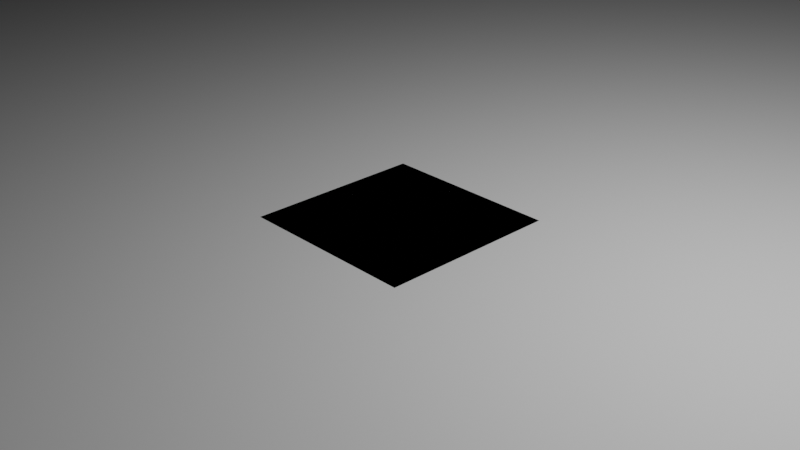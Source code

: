 # Source: Proj.blend  (saved by Blender 2.90.8; exported with 4.5.12 LTS)
import bpy
from mathutils import Matrix  # noqa: F401  (used for matrix-valued properties, if any)

bpy.ops.wm.read_factory_settings(use_empty=True)
scene = bpy.context.scene
scene.name = 'Scene'

# ---- collections
col_collection = bpy.data.collections.new('Collection'); scene.collection.children.link(col_collection)
col_arco = bpy.data.collections.new('Arco'); scene.collection.children.link(col_arco)
col_eidificio = bpy.data.collections.new('Eidificio'); scene.collection.children.link(col_eidificio)
col_passeios = bpy.data.collections.new('Passeios'); scene.collection.children.link(col_passeios)
col_estradas = bpy.data.collections.new('Estradas'); scene.collection.children.link(col_estradas)

# ---- materials (node trees are filled in below, after node groups)
mat_material = bpy.data.materials.new('Material')
mat_material.use_transparent_shadow = False

# ---- material node trees
mat_material.use_nodes = True; mat_material.node_tree.nodes.clear()
_N = mat_material.node_tree.nodes; _L = mat_material.node_tree.links
n0 = _N.new('ShaderNodeBsdfPrincipled'); n0.name = 'Principled BSDF'; n0.location = (10, 300)
n0.distribution = 'GGX'
n0.subsurface_method = 'BURLEY'
n0.inputs[3].default_value = 1.45
n0.inputs[27].default_value = (0.0, 0.0, 0.0, 1.0)
n0.inputs[28].default_value = 1.0
n1 = _N.new('ShaderNodeOutputMaterial'); n1.name = 'Material Output'; n1.location = (300, 300)
_L.new(n0.outputs[0], n1.inputs[0])
n1.is_active_output = True

# ---- cameras
cam_camera = bpy.data.cameras.new('Camera')
cam_camera.clip_end = 100.0
cam_camera.ortho_scale = 7.314

# ---- lights
light_light = bpy.data.lights.new('Light', 'POINT')
light_light.transmission_factor = 0.0
light_light.energy = 1000.0
light_light.shadow_soft_size = 0.1
light_light.shadow_maximum_resolution = 0.006
light_light.use_absolute_resolution = True

# ---- meshes
me_plane = bpy.data.meshes.new('Plane')
me_plane.from_pydata([(-105.6, -131.1, 0.0), (102.2, -131.1, 0.0), (-105.6, 128.8, 0.0), (102.2, 128.8, 0.0), (-1.0, -1.0, 0.0), (1.0, -1.0, 0.0), (-1.0, 1.0, 0.0), (1.0, 1.0, 0.0)], [], [(0, 1, 3, 2), (4, 5, 7, 6)])
_uv = me_plane.uv_layers.new(name='UVMap')
_uv.uv.foreach_set('vector', [8.939e-05, 0.7993, 8.939e-05, 8.939e-05, 0.9999, 8.939e-05, 0.9999, 0.7993, 0.0, 0.0, 1.0, 0.0, 1.0, 1.0, 0.0, 1.0])
_ca = me_plane.color_attributes.new('Col', 'BYTE_COLOR', 'CORNER')
_ca.data.foreach_set('color', [1.0, 1.0, 1.0, 1.0, 1.0, 1.0, 1.0, 1.0, 1.0, 1.0, 1.0, 1.0, 1.0, 1.0, 1.0, 1.0, 1.0, 1.0, 1.0, 1.0, 1.0, 1.0, 1.0, 1.0, 1.0, 1.0, 1.0, 1.0, 1.0, 1.0, 1.0, 1.0])
me_plane.use_remesh_fix_poles = True
me_plane.use_remesh_preserve_attributes = False
me_plane.use_mirror_x = True
me_plane.use_mirror_y = True
me_plane.use_mirror_z = True
me_plane.update()
me_cube = bpy.data.meshes.new('Cube')
me_cube.from_pydata([(-1.0, -1.006, -1.0), (-1.0, -1.006, 1.404), (-1.0, 0.9937, -1.0), (-1.0, 0.9937, 1.404), (1.0, -1.006, -1.0), (1.0, -1.006, 1.404), (1.0, 0.9937, -1.0), (1.0, 0.9937, 1.404), (0.1431, 0.9937, 1.002), (0.1431, -1.006, 1.002), (-0.2806, 0.9937, 0.9415), (-0.2806, -1.006, 0.9415), (-0.1431, 0.9937, 1.002), (-0.1431, -1.006, 1.002), (0.0, 0.9937, 1.023), (0.0, -1.006, 1.023), (-0.4074, 0.9937, 0.8425), (-0.4074, -1.006, 0.8425), (0.2806, 0.9937, 0.9415), (0.2806, -1.006, 0.9415), (0.4074, 0.9937, 0.8425), (0.4074, -1.006, 0.8425), (-0.5185, 0.9937, 0.7092), (-0.5185, -1.006, 0.7092), (-0.6097, 0.9937, 0.5469), (-0.6097, -1.006, 0.5469), (0.5185, 0.9937, 0.7092), (0.5185, -1.006, 0.7092), (0.6097, 0.9937, 0.5469), (0.6097, -1.006, 0.5469), (-0.6775, 0.9937, 0.04567), (-0.6775, -1.006, 0.04567), (0.6775, 0.9937, 0.04567), (0.6775, -1.006, 0.04567), (0.6775, 0.9937, -0.1553), (0.6775, -1.006, -0.1553), (-0.6775, 0.9937, -0.1553), (-0.6775, -1.006, -0.1553), (0.6775, 0.9937, -0.3643), (0.6775, -1.006, -0.3643), (-0.6775, 0.9937, -0.3643), (-0.6775, -1.006, -0.3643), (-0.6775, 0.9937, -0.5734), (-0.6775, -1.006, -0.5734), (0.6775, -1.006, -1.0), (0.6775, 0.9937, -0.5734), (0.6775, -1.006, -0.5734), (-0.6775, 0.9937, -0.7744), (-0.6775, -1.006, -0.7744), (-0.6775, 0.9937, -0.9596), (-0.6775, -1.006, -0.9596), (-0.6775, -1.006, -1.0), (-0.6775, 0.9937, -1.0), (0.6775, 0.9937, -0.9596), (0.6775, -1.006, -0.9596), (0.6775, 0.9937, -1.0), (0.6775, 0.9937, -0.7744), (0.6775, -1.006, -0.7744)], [], [(0, 1, 3, 2), (2, 3, 7, 6, 55, 53, 56, 45, 38, 34, 32, 28, 26, 20, 18, 8, 14, 12, 10, 16, 22, 24, 30, 36, 40, 42, 47, 49, 52), (6, 7, 5, 4), (4, 5, 1, 0, 51, 50, 48, 43, 41, 37, 31, 25, 23, 17, 11, 13, 15, 9, 19, 21, 27, 29, 33, 35, 39, 46, 57, 54, 44), (2, 52, 51, 0), (7, 3, 1, 5), (34, 35, 33, 32), (38, 39, 35, 34), (32, 33, 29, 28), (20, 21, 19, 18), (26, 27, 21, 20), (49, 50, 51, 52), (16, 17, 23, 22), (36, 37, 41, 40), (45, 46, 39, 38), (53, 54, 57, 56), (30, 31, 37, 36), (22, 23, 25, 24), (10, 11, 17, 16), (56, 57, 46, 45), (44, 55, 6, 4), (54, 53, 55, 44), (42, 43, 48, 47), (8, 9, 15, 14), (47, 48, 50, 49), (14, 15, 13, 12), (24, 25, 31, 30), (18, 19, 9, 8), (12, 13, 11, 10), (40, 41, 43, 42), (28, 29, 27, 26)])
_uv = me_cube.uv_layers.new(name='UVMap')
_uv.uv.foreach_set('vector', [0.375, 0.0, 0.625, 0.0, 0.625, 0.25, 0.375, 0.25, 0.375, 0.25, 0.625, 0.25, 0.625, 0.5, 0.375, 0.5, 0.375, 0.4484, 0.3801, 0.4512, 0.4032, 0.4597, 0.4283, 0.4649, 0.4545, 0.4667, 0.4806, 0.4649, 0.5057, 0.4597, 0.5289, 0.4512, 0.5492, 0.4398, 0.5658, 0.4259, 0.5782, 0.4101, 0.5858, 0.3929, 0.5884, 0.375, 0.5858, 0.3571, 0.5782, 0.3399, 0.5658, 0.3241, 0.5492, 0.3102, 0.5289, 0.2988, 0.5057, 0.2903, 0.4806, 0.2851, 0.4545, 0.2833, 0.4283, 0.2851, 0.4032, 0.2903, 0.3801, 0.2988, 0.375, 0.3016, 0.375, 0.5, 0.625, 0.5, 0.625, 0.75, 0.375, 0.75, 0.375, 0.75, 0.625, 0.75, 0.625, 1.0, 0.375, 1.0, 0.375, 0.9484, 0.3801, 0.9512, 0.4032, 0.9597, 0.4283, 0.9649, 0.4545, 0.9667, 0.4806, 0.9649, 0.5057, 0.9597, 0.5289, 0.9512, 0.5492, 0.9398, 0.5658, 0.9259, 0.5782, 0.9101, 0.5858, 0.8929, 0.5884, 0.875, 0.5858, 0.8571, 0.5782, 0.8399, 0.5658, 0.8241, 0.5492, 0.8102, 0.5289, 0.7988, 0.5057, 0.7903, 0.4806, 0.7851, 0.4545, 0.7833, 0.4283, 0.7851, 0.4032, 0.7903, 0.3801, 0.7988, 0.375, 0.8016, 0.125, 0.5, 0.1766, 0.5, 0.1766, 0.75, 0.125, 0.75, 0.625, 0.5, 0.875, 0.5, 0.875, 0.75, 0.625, 0.75, 0.7812, 0.5093, 0.7812, 0.9865, 0.8125, 0.9865, 0.8125, 0.5093, 0.75, 0.5093, 0.75, 0.9865, 0.7812, 0.9865, 0.7812, 0.5093, 0.8125, 0.5093, 0.8125, 0.9865, 0.8438, 0.9865, 0.8438, 0.5093, 0.9062, 0.5093, 0.9062, 0.9865, 0.9375, 0.9865, 0.9375, 0.5093, 0.875, 0.5093, 0.875, 0.9865, 0.9062, 0.9865, 0.9062, 0.5093, 0.3438, 0.5093, 0.3438, 0.9865, 0.3515, 0.9865, 0.3515, 0.5093, 0.09375, 0.5093, 0.09375, 0.9865, 0.125, 0.9865, 0.125, 0.5093, 0.2188, 0.5093, 0.2188, 0.9865, 0.25, 0.9865, 0.25, 0.5093, 0.7188, 0.5093, 0.7188, 0.9865, 0.75, 0.9865, 0.75, 0.5093, 0.6562, 0.5093, 0.6562, 0.9865, 0.6875, 0.9865, 0.6875, 0.5093, 0.1875, 0.5093, 0.1875, 0.9865, 0.2188, 0.9865, 0.2188, 0.5093, 0.125, 0.5093, 0.125, 0.9865, 0.1562, 0.9865, 0.1562, 0.5093, 0.0625, 0.5093, 0.0625, 0.9865, 0.09375, 0.9865, 0.09375, 0.5093, 0.6875, 0.5093, 0.6875, 0.9865, 0.7188, 0.9865, 0.7188, 0.5093, 0.3234, 0.75, 0.3234, 0.5, 0.375, 0.5, 0.375, 0.75, 0.6562, 0.9865, 0.6562, 0.5093, 0.6485, 0.5093, 0.6485, 0.9865, 0.2812, 0.5093, 0.2812, 0.9865, 0.3125, 0.9865, 0.3125, 0.5093, 0.9688, 0.5093, 0.9688, 0.9865, 1.0, 0.9865, 1.0, 0.5093, 0.3125, 0.5093, 0.3125, 0.9865, 0.3438, 0.9865, 0.3438, 0.5093, 0.0, 0.5093, 0.0, 0.9865, 0.03125, 0.9865, 0.03125, 0.5093, 0.1562, 0.5093, 0.1562, 0.9865, 0.1875, 0.9865, 0.1875, 0.5093, 0.9375, 0.5093, 0.9375, 0.9865, 0.9688, 0.9865, 0.9688, 0.5093, 0.03125, 0.5093, 0.03125, 0.9865, 0.0625, 0.9865, 0.0625, 0.5093, 0.25, 0.5093, 0.25, 0.9865, 0.2812, 0.9865, 0.2812, 0.5093, 0.8438, 0.5093, 0.8438, 0.9865, 0.875, 0.9865, 0.875, 0.5093])
me_cube.materials.append(mat_material)
me_cube.use_remesh_fix_poles = True
me_cube.use_remesh_preserve_attributes = False
me_cube.use_mirror_vertex_groups = False
me_cube.update()
me_cube_001 = bpy.data.meshes.new('Cube.001')
me_cube_001.from_pydata([(-1.0, -1.0, -1.037), (-1.0, -1.0, 0.9629), (-1.0, 1.0, -1.037), (-1.0, 1.0, 0.9629), (8.999, -1.0, -1.037), (8.999, -1.0, 0.9629), (8.999, 1.0, -1.037), (8.999, 1.0, 0.9629), (0.8307, 1.0, -1.037), (0.8307, 1.0, 0.9629), (0.8307, -1.0, -1.037), (0.8307, -1.0, 0.9629), (-1.0, -2.281, -1.037), (-1.0, -2.281, 0.9629), (0.8307, -2.281, 0.9629), (0.8307, -2.281, -1.037), (7.183, 1.0, 0.9629), (7.183, -1.0, -1.037), (7.183, 1.0, -1.037), (7.183, -1.0, 0.9629), (8.999, -2.278, 0.9629), (8.999, -2.278, -1.037), (7.183, -2.278, -1.037), (7.183, -2.278, 0.9629)], [], [(0, 1, 3, 2), (18, 16, 7, 6), (6, 7, 5, 4), (11, 1, 13, 14), (18, 6, 4, 17), (9, 3, 1, 11), (16, 9, 11, 19), (2, 8, 10, 0), (17, 19, 11, 10), (2, 3, 9, 8), (15, 14, 13, 12), (10, 11, 14, 15), (0, 10, 15, 12), (1, 0, 12, 13), (4, 5, 20, 21), (7, 16, 19, 5), (8, 18, 17, 10), (8, 9, 16, 18), (21, 20, 23, 22), (5, 19, 23, 20), (17, 4, 21, 22), (19, 17, 22, 23)])
_uv = me_cube_001.uv_layers.new(name='UVMap')
_uv.uv.foreach_set('vector', [0.375, 0.0, 0.625, 0.0, 0.625, 0.25, 0.375, 0.25, 0.375, 0.4546, 0.625, 0.4546, 0.625, 0.5, 0.375, 0.5, 0.375, 0.5, 0.625, 0.5, 0.625, 0.75, 0.375, 0.75, 0.8292, 0.75, 0.875, 0.75, 0.875, 0.75, 0.8292, 0.75, 0.3296, 0.5, 0.375, 0.5, 0.375, 0.75, 0.3296, 0.75, 0.8292, 0.5, 0.875, 0.5, 0.875, 0.75, 0.8292, 0.75, 0.6704, 0.5, 0.8292, 0.5, 0.8292, 0.75, 0.6704, 0.75, 0.125, 0.5, 0.1708, 0.5, 0.1708, 0.75, 0.125, 0.75, 0.375, 0.7954, 0.625, 0.7954, 0.625, 0.9542, 0.375, 0.9542, 0.375, 0.25, 0.625, 0.25, 0.625, 0.2958, 0.375, 0.2958, 0.375, 0.9542, 0.625, 0.9542, 0.625, 1.0, 0.375, 1.0, 0.375, 0.9542, 0.625, 0.9542, 0.625, 0.9542, 0.375, 0.9542, 0.125, 0.75, 0.1708, 0.75, 0.1708, 0.75, 0.125, 0.75, 0.625, 0.0, 0.375, 0.0, 0.375, 0.0, 0.625, 0.0, 0.375, 0.75, 0.625, 0.75, 0.625, 0.75, 0.375, 0.75, 0.625, 0.5, 0.6704, 0.5, 0.6704, 0.75, 0.625, 0.75, 0.1708, 0.5, 0.3296, 0.5, 0.3296, 0.75, 0.1708, 0.75, 0.375, 0.2958, 0.625, 0.2958, 0.625, 0.4546, 0.375, 0.4546, 0.375, 0.75, 0.625, 0.75, 0.625, 0.7954, 0.375, 0.7954, 0.625, 0.75, 0.6704, 0.75, 0.6704, 0.75, 0.625, 0.75, 0.3296, 0.75, 0.375, 0.75, 0.375, 0.75, 0.3296, 0.75, 0.625, 0.7954, 0.375, 0.7954, 0.375, 0.7954, 0.625, 0.7954])
me_cube_001.use_remesh_fix_poles = True
me_cube_001.use_remesh_preserve_attributes = False
me_cube_001.use_mirror_vertex_groups = False
me_cube_001.update()
me_cube_002 = bpy.data.meshes.new('Cube.002')
me_cube_002.from_pydata([(-1.0, -1.0, -1.037), (-1.0, -1.0, 0.9629), (-1.0, 1.0, -1.037), (-1.0, 1.0, 0.9629), (9.042, -1.0, -1.037), (9.042, -1.0, 0.9629), (9.042, 1.0, -1.037), (9.042, 1.0, 0.9629), (0.8307, 1.0, -1.037), (0.8307, 1.0, 0.9629), (0.8307, -1.0, -1.037), (0.8307, -1.0, 0.9629), (-1.0, -2.281, -1.037), (-1.0, -2.281, 0.9629), (0.8307, -2.281, 0.9629), (0.8307, -2.281, -1.037), (7.183, 1.0, 0.9629), (7.183, -1.0, -1.037), (7.183, 1.0, -1.037), (7.183, -1.0, 0.9629), (9.042, -2.278, 0.9629), (9.042, -2.278, -1.037), (7.183, -2.278, -1.037), (7.183, -2.278, 0.9629)], [], [(0, 1, 3, 2), (18, 16, 7, 6), (6, 7, 5, 4), (11, 1, 13, 14), (18, 6, 4, 17), (9, 3, 1, 11), (16, 9, 11, 19), (2, 8, 10, 0), (17, 19, 11, 10), (2, 3, 9, 8), (15, 14, 13, 12), (10, 11, 14, 15), (0, 10, 15, 12), (1, 0, 12, 13), (4, 5, 20, 21), (7, 16, 19, 5), (8, 18, 17, 10), (8, 9, 16, 18), (21, 20, 23, 22), (5, 19, 23, 20), (17, 4, 21, 22), (19, 17, 22, 23)])
_uv = me_cube_002.uv_layers.new(name='UVMap')
_uv.uv.foreach_set('vector', [0.375, 0.0, 0.625, 0.0, 0.625, 0.25, 0.375, 0.25, 0.375, 0.4546, 0.625, 0.4546, 0.625, 0.5, 0.375, 0.5, 0.375, 0.5, 0.625, 0.5, 0.625, 0.75, 0.375, 0.75, 0.8292, 0.75, 0.875, 0.75, 0.875, 0.75, 0.8292, 0.75, 0.3296, 0.5, 0.375, 0.5, 0.375, 0.75, 0.3296, 0.75, 0.8292, 0.5, 0.875, 0.5, 0.875, 0.75, 0.8292, 0.75, 0.6704, 0.5, 0.8292, 0.5, 0.8292, 0.75, 0.6704, 0.75, 0.125, 0.5, 0.1708, 0.5, 0.1708, 0.75, 0.125, 0.75, 0.375, 0.7954, 0.625, 0.7954, 0.625, 0.9542, 0.375, 0.9542, 0.375, 0.25, 0.625, 0.25, 0.625, 0.2958, 0.375, 0.2958, 0.375, 0.9542, 0.625, 0.9542, 0.625, 1.0, 0.375, 1.0, 0.375, 0.9542, 0.625, 0.9542, 0.625, 0.9542, 0.375, 0.9542, 0.125, 0.75, 0.1708, 0.75, 0.1708, 0.75, 0.125, 0.75, 0.625, 0.0, 0.375, 0.0, 0.375, 0.0, 0.625, 0.0, 0.375, 0.75, 0.625, 0.75, 0.625, 0.75, 0.375, 0.75, 0.625, 0.5, 0.6704, 0.5, 0.6704, 0.75, 0.625, 0.75, 0.1708, 0.5, 0.3296, 0.5, 0.3296, 0.75, 0.1708, 0.75, 0.375, 0.2958, 0.625, 0.2958, 0.625, 0.4546, 0.375, 0.4546, 0.375, 0.75, 0.625, 0.75, 0.625, 0.7954, 0.375, 0.7954, 0.625, 0.75, 0.6704, 0.75, 0.6704, 0.75, 0.625, 0.75, 0.3296, 0.75, 0.375, 0.75, 0.375, 0.75, 0.3296, 0.75, 0.625, 0.7954, 0.375, 0.7954, 0.375, 0.7954, 0.625, 0.7954])
me_cube_002.use_remesh_fix_poles = True
me_cube_002.use_remesh_preserve_attributes = False
me_cube_002.use_mirror_vertex_groups = False
me_cube_002.update()
me_cube_004 = bpy.data.meshes.new('Cube.004')
me_cube_004.from_pydata([(-1.0, -1.0, -1.0), (-1.0, -1.0, 1.0), (-1.0, 1.0, -1.0), (-1.0, 1.0, 1.0), (1.0, -1.0, -1.0), (1.0, -1.0, 1.0), (1.0, 1.0, -1.0), (1.0, 1.0, 1.0)], [], [(0, 1, 3, 2), (2, 3, 7, 6), (6, 7, 5, 4), (4, 5, 1, 0), (2, 6, 4, 0), (7, 3, 1, 5)])
_uv = me_cube_004.uv_layers.new(name='UVMap')
_uv.uv.foreach_set('vector', [0.375, 0.0, 0.625, 0.0, 0.625, 0.25, 0.375, 0.25, 0.375, 0.25, 0.625, 0.25, 0.625, 0.5, 0.375, 0.5, 0.375, 0.5, 0.625, 0.5, 0.625, 0.75, 0.375, 0.75, 0.375, 0.75, 0.625, 0.75, 0.625, 1.0, 0.375, 1.0, 0.125, 0.5, 0.375, 0.5, 0.375, 0.75, 0.125, 0.75, 0.625, 0.5, 0.875, 0.5, 0.875, 0.75, 0.625, 0.75])
me_cube_004.use_remesh_fix_poles = True
me_cube_004.use_remesh_preserve_attributes = False
me_cube_004.use_mirror_vertex_groups = False
me_cube_004.update()
me_cube_005 = bpy.data.meshes.new('Cube.005')
me_cube_005.from_pydata([(-0.993, -0.9971, -1.0), (-0.993, -0.9971, 1.0), (-0.993, 1.0, -1.0), (-0.993, 1.0, 1.0), (1.0, -0.9971, -1.0), (1.0, -0.9971, 1.0), (1.0, 1.0, -1.0), (1.0, 1.0, 1.0)], [], [(0, 1, 3, 2), (2, 3, 7, 6), (6, 7, 5, 4), (4, 5, 1, 0), (2, 6, 4, 0), (7, 3, 1, 5)])
_uv = me_cube_005.uv_layers.new(name='UVMap')
_uv.uv.foreach_set('vector', [0.375, 0.0, 0.625, 0.0, 0.625, 0.25, 0.375, 0.25, 0.375, 0.25, 0.625, 0.25, 0.625, 0.5, 0.375, 0.5, 0.375, 0.5, 0.625, 0.5, 0.625, 0.75, 0.375, 0.75, 0.375, 0.75, 0.625, 0.75, 0.625, 1.0, 0.375, 1.0, 0.125, 0.5, 0.375, 0.5, 0.375, 0.75, 0.125, 0.75, 0.625, 0.5, 0.875, 0.5, 0.875, 0.75, 0.625, 0.75])
me_cube_005.use_remesh_fix_poles = True
me_cube_005.use_remesh_preserve_attributes = False
me_cube_005.use_mirror_vertex_groups = False
me_cube_005.update()
me_cube_006 = bpy.data.meshes.new('Cube.006')
me_cube_006.from_pydata([(-1.014, -0.7786, -1.0), (-1.014, -0.7786, 1.0), (-1.014, 1.221, -1.0), (-1.014, 1.221, 1.0), (0.9864, -0.7786, -1.0), (0.9864, -0.7786, 1.0), (0.9864, 1.221, -1.0), (0.9864, 1.221, 1.0)], [], [(0, 1, 3, 2), (2, 3, 7, 6), (6, 7, 5, 4), (4, 5, 1, 0), (2, 6, 4, 0), (7, 3, 1, 5)])
_uv = me_cube_006.uv_layers.new(name='UVMap')
_uv.uv.foreach_set('vector', [0.375, 0.0, 0.625, 0.0, 0.625, 0.25, 0.375, 0.25, 0.375, 0.25, 0.625, 0.25, 0.625, 0.5, 0.375, 0.5, 0.375, 0.5, 0.625, 0.5, 0.625, 0.75, 0.375, 0.75, 0.375, 0.75, 0.625, 0.75, 0.625, 1.0, 0.375, 1.0, 0.125, 0.5, 0.375, 0.5, 0.375, 0.75, 0.125, 0.75, 0.625, 0.5, 0.875, 0.5, 0.875, 0.75, 0.625, 0.75])
me_cube_006.use_remesh_fix_poles = True
me_cube_006.use_remesh_preserve_attributes = False
me_cube_006.use_mirror_vertex_groups = False
me_cube_006.update()
me_plane_001 = bpy.data.meshes.new('Plane.001')
me_plane_001.from_pydata([(-1.0, -1.61, -2.98e-08), (1.0, -1.61, -2.98e-08), (-1.0, 1.088, 0.0), (1.0, 1.088, 0.0), (-1.0, 0.4208, 0.0), (1.0, 0.4208, 0.0), (-32.55, 1.088, 0.0), (-32.55, 0.4208, 0.0)], [], [(4, 5, 3, 2), (0, 1, 5, 4), (4, 2, 6, 7)])
_uv = me_plane_001.uv_layers.new(name='UVMap')
_uv.uv.foreach_set('vector', [0.0, 0.6389, 1.0, 0.6389, 1.0, 1.0, 0.0, 1.0, 0.0, 0.0, 1.0, 0.0, 1.0, 0.6389, 0.0, 0.6389, 0.0, 0.6389, 0.0, 1.0, 0.0, 1.0, 0.0, 0.6389])
me_plane_001.use_remesh_fix_poles = True
me_plane_001.use_remesh_preserve_attributes = False
me_plane_001.use_mirror_vertex_groups = False
me_plane_001.update()
me_plane_003 = bpy.data.meshes.new('Plane.003')
me_plane_003.from_pydata([(-1.0, -1.61, -2.98e-08), (1.0, -1.61, -2.98e-08), (-1.0, 1.088, 0.0), (1.0, 1.088, 0.0), (-1.0, 0.4208, 0.0), (1.0, 0.4208, 0.0), (-32.55, 1.088, 0.0), (-32.55, 0.4208, 0.0)], [], [(4, 5, 3, 2), (0, 1, 5, 4), (4, 2, 6, 7)])
_uv = me_plane_003.uv_layers.new(name='UVMap')
_uv.uv.foreach_set('vector', [0.0, 0.6389, 1.0, 0.6389, 1.0, 1.0, 0.0, 1.0, 0.0, 0.0, 1.0, 0.0, 1.0, 0.6389, 0.0, 0.6389, 0.0, 0.6389, 0.0, 1.0, 0.0, 1.0, 0.0, 0.6389])
me_plane_003.use_remesh_fix_poles = True
me_plane_003.use_remesh_preserve_attributes = False
me_plane_003.use_mirror_vertex_groups = False
me_plane_003.update()
me_plane_006 = bpy.data.meshes.new('Plane.006')
me_plane_006.from_pydata([(-1.0, -1.0, 0.0), (1.0, -1.0, 0.0), (-1.0, 1.0, 0.0), (1.0, 1.0, 0.0)], [], [(0, 1, 3, 2)])
_uv = me_plane_006.uv_layers.new(name='UVMap')
_uv.uv.foreach_set('vector', [0.0, 0.0, 1.0, 0.0, 1.0, 1.0, 0.0, 1.0])
me_plane_006.use_remesh_fix_poles = True
me_plane_006.use_remesh_preserve_attributes = False
me_plane_006.use_mirror_vertex_groups = False
me_plane_006.update()
me_plane_002 = bpy.data.meshes.new('Plane.002')
me_plane_002.from_pydata([(-1.204, -1.0, 0.0), (0.7959, -1.0, 0.0), (-1.204, 208.8, 0.0), (0.7959, 208.8, 0.0), (-1.204, 24.61, 0.0), (0.7959, 24.61, 0.0), (0.7959, 163.6, 0.0), (-1.204, 163.6, 0.0), (-1.204, 30.61, 0.0), (0.7959, 30.61, 0.0), (25.0, 24.61, 0.0), (25.0, 30.61, 0.0), (2.796, 208.8, 0.0), (2.796, 163.6, 0.0)], [], [(7, 6, 3, 2), (0, 1, 5, 4), (8, 9, 6, 7), (4, 5, 9, 8), (9, 5, 10, 11), (3, 6, 13, 12)])
_uv = me_plane_002.uv_layers.new(name='UVMap')
_uv.uv.foreach_set('vector', [0.0, 0.5606, 1.0, 0.5606, 1.0, 1.0, 0.0, 1.0, 0.0, 0.0, 1.0, 0.0, 1.0, 0.1212, 0.0, 0.1212, 0.0, 0.3409, 1.0, 0.3409, 1.0, 0.5606, 0.0, 0.5606, 0.0, 0.1212, 1.0, 0.1212, 1.0, 0.3409, 0.0, 0.3409, 1.0, 0.3409, 1.0, 0.1212, 1.0, 0.1212, 1.0, 0.3409, 1.0, 1.0, 1.0, 0.5606, 1.0, 0.5606, 1.0, 1.0])
me_plane_002.use_remesh_fix_poles = True
me_plane_002.use_remesh_preserve_attributes = False
me_plane_002.use_mirror_vertex_groups = False
me_plane_002.update()

# ---- objects
ob_light = bpy.data.objects.new('Light', light_light)
ob_camera = bpy.data.objects.new('Camera', cam_camera)
ob_pra_atotal = bpy.data.objects.new('PraçaTotal', me_plane)
ob_arco = bpy.data.objects.new('Arco', me_cube)
ob_edificio1 = bpy.data.objects.new('Edificio1', me_cube_001)
ob_edificio100 = bpy.data.objects.new('Edificio100', me_cube_002)
ob_edificio2 = bpy.data.objects.new('Edificio2', me_cube_004)
ob_edificio3 = bpy.data.objects.new('Edificio3', me_cube_005)
ob_cube = bpy.data.objects.new('Cube', me_cube_006)
ob_passeio1 = bpy.data.objects.new('Passeio1', me_plane_001)
ob_passeio2 = bpy.data.objects.new('Passeio2', me_plane_003)
ob_plane = bpy.data.objects.new('Plane', me_plane_006)
ob_estrada1 = bpy.data.objects.new('Estrada1', me_plane_002)

# ---- transforms, parenting, visibility, modifiers, constraints
ob_light.location = (4.076, 1.005, 5.904)
ob_light.rotation_euler = (0.6503, 0.05522, 1.866)
ob_light.lock_rotations_4d = False
ob_light.empty_display_type = 'ARROWS'
ob_light.color = (0.0, 0.0, 0.0, 0.0)
ob_light.lineart.crease_threshold = 0.0
ob_camera.location = (7.359, -6.926, 4.958)
ob_camera.rotation_euler = (1.109, 0.0, 0.8149)
ob_camera.lock_rotations_4d = False
ob_camera.empty_display_type = 'ARROWS'
ob_camera.color = (0.0, 0.0, 0.0, 0.0)
ob_camera.display_type = 'WIRE'
ob_camera.lineart.crease_threshold = 0.0
ob_pra_atotal.location = (0.0, 0.0, 0.0)
ob_pra_atotal.lineart.crease_threshold = 0.0
ob_pra_atotal.use_mesh_mirror_x = True
ob_pra_atotal.use_mesh_mirror_y = True
ob_pra_atotal.use_mesh_mirror_z = True
ob_arco.location = (0.0, -118.0, 7.0)
ob_arco.scale = (10.5, 7.5, 7.0)
ob_arco.lineart.crease_threshold = 0.0
ob_edificio1.location = (16.01, -118.5, 6.741)
ob_edificio1.scale = (5.5, 5.5, 6.5)
ob_edificio1.lineart.crease_threshold = 0.0
ob_edificio100.location = (-60.23, -118.5, 6.741)
ob_edificio100.scale = (5.5, 5.5, 6.5)
ob_edificio100.lineart.crease_threshold = 0.0
ob_edificio2.location = (98.44, -122.0, 6.5)
ob_edificio2.scale = (20.0, 9.0, 6.5)
ob_edificio2.lineart.crease_threshold = 0.0
ob_edificio3.location = (107.9, -36.18, 6.5)
ob_edificio3.scale = (13.5, 65.0, 6.5)
ob_edificio3.lineart.crease_threshold = 0.0
ob_cube.location = (99.11, 38.16, 8.0)
ob_cube.scale = (12.0, 12.0, 8.0)
ob_cube.lineart.crease_threshold = 0.0
ob_passeio1.location = (67.2, -116.8, 0.0)
ob_passeio1.scale = (1.75, 9.0, 1.0)
ob_passeio1.lineart.crease_threshold = 0.0
ob_passeio2.location = (76.69, -116.8, 0.0)
ob_passeio2.rotation_euler = (0.0, 3.142, 0.0)
ob_passeio2.scale = (1.75, 9.0, 1.0)
ob_passeio2.lineart.crease_threshold = 0.0
ob_plane.location = (84.77, -21.36, 0.0)
ob_plane.scale = (10.0, 80.0, 1.0)
ob_plane.lineart.crease_threshold = 0.0
_m = ob_plane.modifiers.new('Boolean', 'BOOLEAN')
_m.object = ob_edificio3
_m.solver = 'FAST'
_m = ob_plane.modifiers.new('Boolean.001', 'BOOLEAN')
_m.object = ob_cube
_m.solver = 'FAST'
_m = ob_plane.modifiers.new('Boolean.002', 'BOOLEAN')
_m.object = ob_estrada1
_m.solver = 'FAST'
ob_estrada1.location = (72.56, -131.6, 0.0)
ob_estrada1.scale = (3.0, 1.0, 1.0)
ob_estrada1.lineart.crease_threshold = 0.0

# ---- collection membership
col_collection.objects.link(ob_light)
col_collection.objects.link(ob_camera)
col_collection.objects.link(ob_pra_atotal)
col_arco.objects.link(ob_arco)
col_eidificio.objects.link(ob_edificio1)
col_eidificio.objects.link(ob_edificio100)
col_eidificio.objects.link(ob_edificio2)
col_eidificio.objects.link(ob_edificio3)
col_eidificio.objects.link(ob_cube)
col_passeios.objects.link(ob_passeio1)
col_passeios.objects.link(ob_passeio2)
col_passeios.objects.link(ob_plane)
col_estradas.objects.link(ob_estrada1)

# ---- scene / render settings (as saved in the file)
scene.camera = ob_camera
scene.frame_start = 1; scene.frame_end = 250; scene.frame_set(2)
scene.render.engine = 'BLENDER_EEVEE_NEXT'
scene.cycles.use_denoising = False
scene.cycles.samples = 128
scene.cycles.sampling_pattern = 'TABULATED_SOBOL'
scene.cycles.use_adaptive_sampling = False
scene.cycles.use_light_tree = False
scene.view_settings.view_transform = 'Filmic'
bpy.context.view_layer.update()
